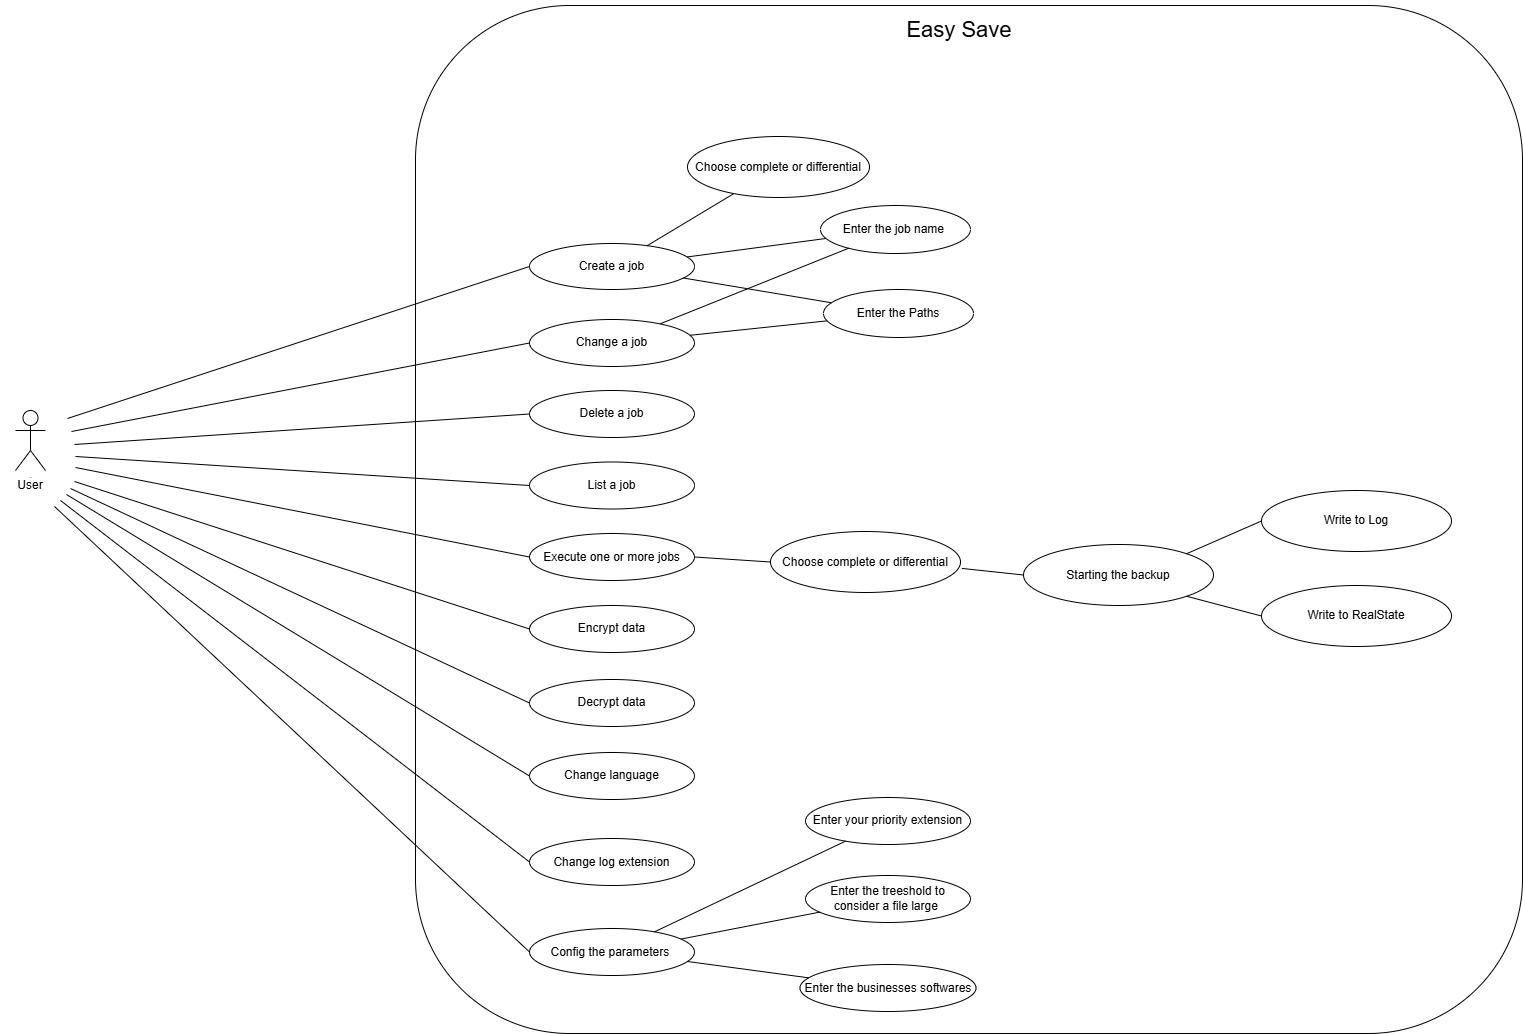

The diagram above was exported from draw.io. Its source (the exported page's mxGraphModel, read from the mxfile embedded in the PNG):
<mxGraphModel dx="2087" dy="-732" grid="0" gridSize="10" guides="1" tooltips="1" connect="1" arrows="1" fold="1" page="0" pageScale="1" pageWidth="827" pageHeight="1169" math="0" shadow="0">
  <root>
    <mxCell id="0" />
    <mxCell id="1" parent="0" />
    <mxCell id="pAjAT1m2lYJxt43UfgaO-1" value="Actor" style="shape=umlActor;verticalLabelPosition=bottom;verticalAlign=top;html=1;outlineConnect=0;overflow=visible;fontSize=1;" vertex="1" parent="1">
      <mxGeometry x="-27" y="2031" width="30" height="60" as="geometry" />
    </mxCell>
    <mxCell id="pAjAT1m2lYJxt43UfgaO-2" value="User" style="text;html=1;align=center;verticalAlign=middle;whiteSpace=wrap;rounded=0;" vertex="1" parent="1">
      <mxGeometry x="-42" y="2091" width="60" height="30" as="geometry" />
    </mxCell>
    <mxCell id="pAjAT1m2lYJxt43UfgaO-3" value="" style="rounded=1;whiteSpace=wrap;html=1;" vertex="1" parent="1">
      <mxGeometry x="373" y="1626" width="1107" height="1028" as="geometry" />
    </mxCell>
    <mxCell id="pAjAT1m2lYJxt43UfgaO-4" value="&lt;font style=&quot;font-size: 22px;&quot;&gt;Easy Save&lt;/font&gt;" style="text;html=1;align=center;verticalAlign=middle;whiteSpace=wrap;rounded=0;" vertex="1" parent="1">
      <mxGeometry x="839" y="1621" width="156.25" height="59" as="geometry" />
    </mxCell>
    <mxCell id="pAjAT1m2lYJxt43UfgaO-5" value="&lt;span style=&quot;text-wrap-mode: nowrap;&quot;&gt;Create a job&lt;/span&gt;" style="ellipse;whiteSpace=wrap;html=1;" vertex="1" parent="1">
      <mxGeometry x="487" y="1864" width="165" height="46" as="geometry" />
    </mxCell>
    <mxCell id="pAjAT1m2lYJxt43UfgaO-6" value="&lt;span style=&quot;text-wrap-mode: nowrap;&quot;&gt;Change a job&lt;/span&gt;" style="ellipse;whiteSpace=wrap;html=1;" vertex="1" parent="1">
      <mxGeometry x="487" y="1940" width="165" height="47" as="geometry" />
    </mxCell>
    <mxCell id="pAjAT1m2lYJxt43UfgaO-7" value="&lt;span style=&quot;text-wrap-mode: nowrap;&quot;&gt;Delete a job&lt;/span&gt;" style="ellipse;whiteSpace=wrap;html=1;" vertex="1" parent="1">
      <mxGeometry x="487" y="2011" width="165" height="47" as="geometry" />
    </mxCell>
    <mxCell id="pAjAT1m2lYJxt43UfgaO-8" value="&lt;span style=&quot;text-wrap-mode: nowrap;&quot;&gt;List a job&lt;/span&gt;" style="ellipse;whiteSpace=wrap;html=1;" vertex="1" parent="1">
      <mxGeometry x="487" y="2082.5" width="165" height="47" as="geometry" />
    </mxCell>
    <mxCell id="pAjAT1m2lYJxt43UfgaO-9" value="Execute one or more jobs" style="ellipse;whiteSpace=wrap;html=1;" vertex="1" parent="1">
      <mxGeometry x="487" y="2154" width="165" height="47" as="geometry" />
    </mxCell>
    <mxCell id="pAjAT1m2lYJxt43UfgaO-10" value="&lt;span style=&quot;text-wrap-mode: nowrap;&quot;&gt;Choose complete or differential&lt;/span&gt;" style="ellipse;whiteSpace=wrap;html=1;" vertex="1" parent="1">
      <mxGeometry x="728" y="2152" width="190" height="61" as="geometry" />
    </mxCell>
    <mxCell id="pAjAT1m2lYJxt43UfgaO-11" value="" style="endArrow=none;html=1;rounded=0;entryX=0;entryY=0.5;entryDx=0;entryDy=0;" edge="1" parent="1" target="pAjAT1m2lYJxt43UfgaO-5">
      <mxGeometry width="50" height="50" relative="1" as="geometry">
        <mxPoint x="25" y="2039" as="sourcePoint" />
        <mxPoint x="469" y="2092" as="targetPoint" />
        <Array as="points" />
      </mxGeometry>
    </mxCell>
    <mxCell id="pAjAT1m2lYJxt43UfgaO-12" value="" style="endArrow=none;html=1;rounded=0;entryX=0;entryY=0.5;entryDx=0;entryDy=0;" edge="1" parent="1" target="pAjAT1m2lYJxt43UfgaO-6">
      <mxGeometry width="50" height="50" relative="1" as="geometry">
        <mxPoint x="29" y="2052" as="sourcePoint" />
        <mxPoint x="469" y="2092" as="targetPoint" />
      </mxGeometry>
    </mxCell>
    <mxCell id="pAjAT1m2lYJxt43UfgaO-13" value="" style="endArrow=none;html=1;rounded=0;entryX=0;entryY=0.5;entryDx=0;entryDy=0;" edge="1" parent="1" target="pAjAT1m2lYJxt43UfgaO-7">
      <mxGeometry width="50" height="50" relative="1" as="geometry">
        <mxPoint x="32" y="2065" as="sourcePoint" />
        <mxPoint x="469" y="2092" as="targetPoint" />
      </mxGeometry>
    </mxCell>
    <mxCell id="pAjAT1m2lYJxt43UfgaO-14" value="" style="endArrow=none;html=1;rounded=0;entryX=0;entryY=0.5;entryDx=0;entryDy=0;" edge="1" parent="1" target="pAjAT1m2lYJxt43UfgaO-8">
      <mxGeometry width="50" height="50" relative="1" as="geometry">
        <mxPoint x="33" y="2077" as="sourcePoint" />
        <mxPoint x="469" y="2092" as="targetPoint" />
      </mxGeometry>
    </mxCell>
    <mxCell id="pAjAT1m2lYJxt43UfgaO-15" value="" style="endArrow=none;html=1;rounded=0;entryX=0;entryY=0.5;entryDx=0;entryDy=0;" edge="1" parent="1" target="pAjAT1m2lYJxt43UfgaO-9">
      <mxGeometry width="50" height="50" relative="1" as="geometry">
        <mxPoint x="33" y="2088" as="sourcePoint" />
        <mxPoint x="469" y="2092" as="targetPoint" />
      </mxGeometry>
    </mxCell>
    <mxCell id="pAjAT1m2lYJxt43UfgaO-16" value="&lt;span style=&quot;text-wrap-mode: nowrap;&quot;&gt;Starting the backup&lt;/span&gt;" style="ellipse;whiteSpace=wrap;html=1;" vertex="1" parent="1">
      <mxGeometry x="981" y="2165" width="190" height="61" as="geometry" />
    </mxCell>
    <mxCell id="pAjAT1m2lYJxt43UfgaO-17" value="&lt;span style=&quot;text-wrap-mode: nowrap;&quot;&gt;Write to Log&lt;/span&gt;" style="ellipse;whiteSpace=wrap;html=1;" vertex="1" parent="1">
      <mxGeometry x="1219" y="2111" width="190" height="61" as="geometry" />
    </mxCell>
    <mxCell id="pAjAT1m2lYJxt43UfgaO-18" value="&lt;span style=&quot;text-wrap-mode: nowrap;&quot;&gt;Write to RealState&lt;/span&gt;" style="ellipse;whiteSpace=wrap;html=1;" vertex="1" parent="1">
      <mxGeometry x="1219" y="2206" width="190" height="61" as="geometry" />
    </mxCell>
    <mxCell id="pAjAT1m2lYJxt43UfgaO-19" value="" style="endArrow=none;html=1;rounded=0;exitX=1;exitY=0.5;exitDx=0;exitDy=0;entryX=0;entryY=0.5;entryDx=0;entryDy=0;" edge="1" parent="1" source="pAjAT1m2lYJxt43UfgaO-9" target="pAjAT1m2lYJxt43UfgaO-10">
      <mxGeometry width="50" height="50" relative="1" as="geometry">
        <mxPoint x="514" y="2179" as="sourcePoint" />
        <mxPoint x="564" y="2129" as="targetPoint" />
      </mxGeometry>
    </mxCell>
    <mxCell id="pAjAT1m2lYJxt43UfgaO-20" value="" style="endArrow=none;html=1;rounded=0;exitX=1.007;exitY=0.605;exitDx=0;exitDy=0;exitPerimeter=0;entryX=0;entryY=0.5;entryDx=0;entryDy=0;" edge="1" parent="1" source="pAjAT1m2lYJxt43UfgaO-10" target="pAjAT1m2lYJxt43UfgaO-16">
      <mxGeometry width="50" height="50" relative="1" as="geometry">
        <mxPoint x="566" y="2179" as="sourcePoint" />
        <mxPoint x="616" y="2129" as="targetPoint" />
      </mxGeometry>
    </mxCell>
    <mxCell id="pAjAT1m2lYJxt43UfgaO-21" value="" style="endArrow=none;html=1;rounded=0;exitX=1;exitY=0;exitDx=0;exitDy=0;entryX=0;entryY=0.5;entryDx=0;entryDy=0;" edge="1" parent="1" source="pAjAT1m2lYJxt43UfgaO-16" target="pAjAT1m2lYJxt43UfgaO-17">
      <mxGeometry width="50" height="50" relative="1" as="geometry">
        <mxPoint x="962" y="2179" as="sourcePoint" />
        <mxPoint x="1012" y="2129" as="targetPoint" />
      </mxGeometry>
    </mxCell>
    <mxCell id="pAjAT1m2lYJxt43UfgaO-22" value="" style="endArrow=none;html=1;rounded=0;exitX=1;exitY=1;exitDx=0;exitDy=0;entryX=0;entryY=0.5;entryDx=0;entryDy=0;" edge="1" parent="1" source="pAjAT1m2lYJxt43UfgaO-16" target="pAjAT1m2lYJxt43UfgaO-18">
      <mxGeometry width="50" height="50" relative="1" as="geometry">
        <mxPoint x="962" y="2179" as="sourcePoint" />
        <mxPoint x="1012" y="2129" as="targetPoint" />
      </mxGeometry>
    </mxCell>
    <mxCell id="pAjAT1m2lYJxt43UfgaO-23" value="Encrypt data" style="ellipse;whiteSpace=wrap;html=1;" vertex="1" parent="1">
      <mxGeometry x="487" y="2226" width="165" height="47" as="geometry" />
    </mxCell>
    <mxCell id="pAjAT1m2lYJxt43UfgaO-24" value="" style="endArrow=none;html=1;rounded=0;entryX=0;entryY=0.5;entryDx=0;entryDy=0;" edge="1" parent="1" target="pAjAT1m2lYJxt43UfgaO-23">
      <mxGeometry width="50" height="50" relative="1" as="geometry">
        <mxPoint x="32" y="2102" as="sourcePoint" />
        <mxPoint x="416" y="2135" as="targetPoint" />
      </mxGeometry>
    </mxCell>
    <mxCell id="pAjAT1m2lYJxt43UfgaO-25" value="Change language" style="ellipse;whiteSpace=wrap;html=1;" vertex="1" parent="1">
      <mxGeometry x="487" y="2373" width="165" height="47" as="geometry" />
    </mxCell>
    <mxCell id="pAjAT1m2lYJxt43UfgaO-26" value="Decrypt data" style="ellipse;whiteSpace=wrap;html=1;" vertex="1" parent="1">
      <mxGeometry x="487" y="2300" width="165" height="47" as="geometry" />
    </mxCell>
    <mxCell id="pAjAT1m2lYJxt43UfgaO-27" value="" style="endArrow=none;html=1;rounded=0;entryX=0;entryY=0.5;entryDx=0;entryDy=0;" edge="1" parent="1" target="pAjAT1m2lYJxt43UfgaO-26">
      <mxGeometry width="50" height="50" relative="1" as="geometry">
        <mxPoint x="28" y="2109" as="sourcePoint" />
        <mxPoint x="497" y="2260" as="targetPoint" />
      </mxGeometry>
    </mxCell>
    <mxCell id="pAjAT1m2lYJxt43UfgaO-28" value="" style="endArrow=none;html=1;rounded=0;entryX=0;entryY=0.5;entryDx=0;entryDy=0;" edge="1" parent="1" target="pAjAT1m2lYJxt43UfgaO-25">
      <mxGeometry width="50" height="50" relative="1" as="geometry">
        <mxPoint x="24" y="2115" as="sourcePoint" />
        <mxPoint x="507" y="2270" as="targetPoint" />
      </mxGeometry>
    </mxCell>
    <mxCell id="pAjAT1m2lYJxt43UfgaO-29" value="Change log extension" style="ellipse;whiteSpace=wrap;html=1;" vertex="1" parent="1">
      <mxGeometry x="487" y="2459" width="165" height="47" as="geometry" />
    </mxCell>
    <mxCell id="pAjAT1m2lYJxt43UfgaO-30" value="" style="endArrow=none;html=1;rounded=0;entryX=0;entryY=0.5;entryDx=0;entryDy=0;exitX=1;exitY=1;exitDx=0;exitDy=0;" edge="1" parent="1" source="pAjAT1m2lYJxt43UfgaO-2" target="pAjAT1m2lYJxt43UfgaO-29">
      <mxGeometry width="50" height="50" relative="1" as="geometry">
        <mxPoint x="34" y="2125" as="sourcePoint" />
        <mxPoint x="497" y="2407" as="targetPoint" />
      </mxGeometry>
    </mxCell>
    <mxCell id="pAjAT1m2lYJxt43UfgaO-31" value="Config the parameters&amp;nbsp;" style="ellipse;whiteSpace=wrap;html=1;" vertex="1" parent="1">
      <mxGeometry x="487" y="2549" width="165" height="47" as="geometry" />
    </mxCell>
    <mxCell id="pAjAT1m2lYJxt43UfgaO-33" value="" style="endArrow=none;html=1;rounded=0;entryX=0;entryY=0.5;entryDx=0;entryDy=0;" edge="1" parent="1" target="pAjAT1m2lYJxt43UfgaO-31">
      <mxGeometry width="50" height="50" relative="1" as="geometry">
        <mxPoint x="12" y="2127" as="sourcePoint" />
        <mxPoint x="479" y="2494" as="targetPoint" />
      </mxGeometry>
    </mxCell>
    <mxCell id="pAjAT1m2lYJxt43UfgaO-34" value="Enter your priority extension" style="ellipse;whiteSpace=wrap;html=1;" vertex="1" parent="1">
      <mxGeometry x="763" y="2418" width="165" height="47" as="geometry" />
    </mxCell>
    <mxCell id="pAjAT1m2lYJxt43UfgaO-35" value="Enter the businesses softwares" style="ellipse;whiteSpace=wrap;html=1;" vertex="1" parent="1">
      <mxGeometry x="757.5" y="2585" width="176" height="47" as="geometry" />
    </mxCell>
    <mxCell id="pAjAT1m2lYJxt43UfgaO-36" value="Enter the treeshold to consider a file large&amp;nbsp;" style="ellipse;whiteSpace=wrap;html=1;" vertex="1" parent="1">
      <mxGeometry x="763" y="2496" width="165" height="47" as="geometry" />
    </mxCell>
    <mxCell id="pAjAT1m2lYJxt43UfgaO-37" value="" style="endArrow=none;html=1;rounded=0;" edge="1" parent="1" source="pAjAT1m2lYJxt43UfgaO-31" target="pAjAT1m2lYJxt43UfgaO-34">
      <mxGeometry width="50" height="50" relative="1" as="geometry">
        <mxPoint x="816" y="2495" as="sourcePoint" />
        <mxPoint x="866" y="2445" as="targetPoint" />
      </mxGeometry>
    </mxCell>
    <mxCell id="pAjAT1m2lYJxt43UfgaO-38" value="" style="endArrow=none;html=1;rounded=0;" edge="1" parent="1" source="pAjAT1m2lYJxt43UfgaO-31" target="pAjAT1m2lYJxt43UfgaO-36">
      <mxGeometry width="50" height="50" relative="1" as="geometry">
        <mxPoint x="816" y="2495" as="sourcePoint" />
        <mxPoint x="866" y="2445" as="targetPoint" />
      </mxGeometry>
    </mxCell>
    <mxCell id="pAjAT1m2lYJxt43UfgaO-39" value="" style="endArrow=none;html=1;rounded=0;" edge="1" parent="1" source="pAjAT1m2lYJxt43UfgaO-31" target="pAjAT1m2lYJxt43UfgaO-35">
      <mxGeometry width="50" height="50" relative="1" as="geometry">
        <mxPoint x="816" y="2495" as="sourcePoint" />
        <mxPoint x="866" y="2445" as="targetPoint" />
      </mxGeometry>
    </mxCell>
    <mxCell id="pAjAT1m2lYJxt43UfgaO-40" value="&lt;span style=&quot;text-wrap-mode: nowrap;&quot;&gt;Choose complete or differential&lt;/span&gt;" style="ellipse;whiteSpace=wrap;html=1;" vertex="1" parent="1">
      <mxGeometry x="645" y="1757" width="182" height="61" as="geometry" />
    </mxCell>
    <mxCell id="pAjAT1m2lYJxt43UfgaO-41" value="&lt;span style=&quot;text-wrap-mode: nowrap;&quot;&gt;Enter the job name&amp;nbsp;&lt;/span&gt;" style="ellipse;whiteSpace=wrap;html=1;" vertex="1" parent="1">
      <mxGeometry x="778" y="1826" width="150" height="48" as="geometry" />
    </mxCell>
    <mxCell id="pAjAT1m2lYJxt43UfgaO-42" value="&lt;span style=&quot;text-wrap-mode: nowrap;&quot;&gt;Enter the Paths&lt;/span&gt;" style="ellipse;whiteSpace=wrap;html=1;" vertex="1" parent="1">
      <mxGeometry x="781" y="1910" width="150" height="48" as="geometry" />
    </mxCell>
    <mxCell id="pAjAT1m2lYJxt43UfgaO-43" value="" style="endArrow=none;html=1;rounded=0;" edge="1" parent="1" source="pAjAT1m2lYJxt43UfgaO-5" target="pAjAT1m2lYJxt43UfgaO-40">
      <mxGeometry width="50" height="50" relative="1" as="geometry">
        <mxPoint x="803" y="2015" as="sourcePoint" />
        <mxPoint x="853" y="1965" as="targetPoint" />
      </mxGeometry>
    </mxCell>
    <mxCell id="pAjAT1m2lYJxt43UfgaO-44" value="" style="endArrow=none;html=1;rounded=0;" edge="1" parent="1" source="pAjAT1m2lYJxt43UfgaO-5" target="pAjAT1m2lYJxt43UfgaO-41">
      <mxGeometry width="50" height="50" relative="1" as="geometry">
        <mxPoint x="803" y="2015" as="sourcePoint" />
        <mxPoint x="853" y="1965" as="targetPoint" />
      </mxGeometry>
    </mxCell>
    <mxCell id="pAjAT1m2lYJxt43UfgaO-45" value="" style="endArrow=none;html=1;rounded=0;" edge="1" parent="1" source="pAjAT1m2lYJxt43UfgaO-5" target="pAjAT1m2lYJxt43UfgaO-42">
      <mxGeometry width="50" height="50" relative="1" as="geometry">
        <mxPoint x="803" y="2015" as="sourcePoint" />
        <mxPoint x="853" y="1965" as="targetPoint" />
      </mxGeometry>
    </mxCell>
    <mxCell id="pAjAT1m2lYJxt43UfgaO-46" value="" style="endArrow=none;html=1;rounded=0;" edge="1" parent="1" source="pAjAT1m2lYJxt43UfgaO-6" target="pAjAT1m2lYJxt43UfgaO-41">
      <mxGeometry width="50" height="50" relative="1" as="geometry">
        <mxPoint x="803" y="2015" as="sourcePoint" />
        <mxPoint x="853" y="1965" as="targetPoint" />
      </mxGeometry>
    </mxCell>
    <mxCell id="pAjAT1m2lYJxt43UfgaO-47" value="" style="endArrow=none;html=1;rounded=0;" edge="1" parent="1" source="pAjAT1m2lYJxt43UfgaO-6" target="pAjAT1m2lYJxt43UfgaO-42">
      <mxGeometry width="50" height="50" relative="1" as="geometry">
        <mxPoint x="803" y="2015" as="sourcePoint" />
        <mxPoint x="853" y="1965" as="targetPoint" />
      </mxGeometry>
    </mxCell>
  </root>
</mxGraphModel>